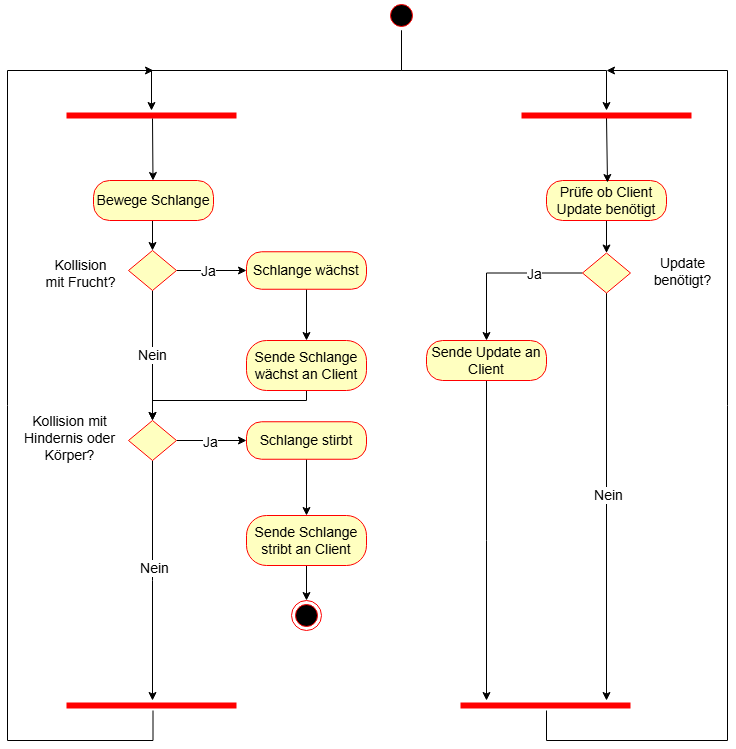

The diagram above was exported from draw.io. Its source (the exported page's mxGraphModel, read from the mxfile embedded in the PNG):
<mxGraphModel dx="1426" dy="781" grid="1" gridSize="10" guides="1" tooltips="1" connect="1" arrows="1" fold="1" page="1" pageScale="1" pageWidth="827" pageHeight="1169" math="0" shadow="0">
  <root>
    <mxCell id="0" />
    <mxCell id="1" parent="0" />
    <mxCell id="T3h6hHKUy7XFf8rK5i96-1" value="" style="ellipse;html=1;shape=endState;fillColor=#000000;strokeColor=#ff0000;" vertex="1" parent="1">
      <mxGeometry x="325" y="620" width="30" height="30" as="geometry" />
    </mxCell>
    <mxCell id="T3h6hHKUy7XFf8rK5i96-66" style="edgeStyle=orthogonalEdgeStyle;rounded=0;orthogonalLoop=1;jettySize=auto;html=1;exitX=0.5;exitY=1;exitDx=0;exitDy=0;" edge="1" parent="1" source="T3h6hHKUy7XFf8rK5i96-2" target="T3h6hHKUy7XFf8rK5i96-4">
      <mxGeometry relative="1" as="geometry" />
    </mxCell>
    <mxCell id="T3h6hHKUy7XFf8rK5i96-68" style="edgeStyle=orthogonalEdgeStyle;rounded=0;orthogonalLoop=1;jettySize=auto;html=1;exitX=0.5;exitY=1;exitDx=0;exitDy=0;" edge="1" parent="1" source="T3h6hHKUy7XFf8rK5i96-2" target="T3h6hHKUy7XFf8rK5i96-61">
      <mxGeometry relative="1" as="geometry" />
    </mxCell>
    <mxCell id="T3h6hHKUy7XFf8rK5i96-2" value="" style="ellipse;html=1;shape=startState;fillColor=#000000;strokeColor=#ff0000;" vertex="1" parent="1">
      <mxGeometry x="420" y="20" width="30" height="30" as="geometry" />
    </mxCell>
    <mxCell id="T3h6hHKUy7XFf8rK5i96-30" style="edgeStyle=orthogonalEdgeStyle;rounded=0;orthogonalLoop=1;jettySize=auto;html=1;exitX=0.5;exitY=1;exitDx=0;exitDy=0;entryX=0.5;entryY=0;entryDx=0;entryDy=0;" edge="1" parent="1" source="T3h6hHKUy7XFf8rK5i96-6" target="T3h6hHKUy7XFf8rK5i96-22">
      <mxGeometry relative="1" as="geometry" />
    </mxCell>
    <mxCell id="T3h6hHKUy7XFf8rK5i96-6" value="&lt;font style=&quot;font-size: 14px;&quot;&gt;Bewege Schlange&lt;/font&gt;" style="rounded=1;whiteSpace=wrap;html=1;arcSize=40;fontColor=#000000;fillColor=#ffffc0;strokeColor=#ff0000;" vertex="1" parent="1">
      <mxGeometry x="127" y="200" width="120" height="40" as="geometry" />
    </mxCell>
    <mxCell id="T3h6hHKUy7XFf8rK5i96-31" style="edgeStyle=orthogonalEdgeStyle;rounded=0;orthogonalLoop=1;jettySize=auto;html=1;exitX=1;exitY=0.5;exitDx=0;exitDy=0;entryX=0;entryY=0.5;entryDx=0;entryDy=0;" edge="1" parent="1" source="T3h6hHKUy7XFf8rK5i96-22" target="T3h6hHKUy7XFf8rK5i96-26">
      <mxGeometry relative="1" as="geometry" />
    </mxCell>
    <mxCell id="T3h6hHKUy7XFf8rK5i96-32" value="Ja" style="edgeLabel;html=1;align=center;verticalAlign=middle;resizable=0;points=[];fontSize=14;" vertex="1" connectable="0" parent="T3h6hHKUy7XFf8rK5i96-31">
      <mxGeometry x="-0.1143" relative="1" as="geometry">
        <mxPoint as="offset" />
      </mxGeometry>
    </mxCell>
    <mxCell id="T3h6hHKUy7XFf8rK5i96-34" style="edgeStyle=orthogonalEdgeStyle;rounded=0;orthogonalLoop=1;jettySize=auto;html=1;exitX=0.5;exitY=1;exitDx=0;exitDy=0;entryX=0.5;entryY=0;entryDx=0;entryDy=0;" edge="1" parent="1" source="T3h6hHKUy7XFf8rK5i96-22" target="T3h6hHKUy7XFf8rK5i96-33">
      <mxGeometry relative="1" as="geometry" />
    </mxCell>
    <mxCell id="T3h6hHKUy7XFf8rK5i96-35" value="Nein" style="edgeLabel;html=1;align=center;verticalAlign=middle;resizable=0;points=[];fontSize=14;" vertex="1" connectable="0" parent="T3h6hHKUy7XFf8rK5i96-34">
      <mxGeometry x="-0.0154" y="-1" relative="1" as="geometry">
        <mxPoint as="offset" />
      </mxGeometry>
    </mxCell>
    <mxCell id="T3h6hHKUy7XFf8rK5i96-22" value="" style="rhombus;whiteSpace=wrap;html=1;fontColor=#000000;fillColor=#ffffc0;strokeColor=#ff0000;" vertex="1" parent="1">
      <mxGeometry x="162" y="270" width="48" height="40" as="geometry" />
    </mxCell>
    <mxCell id="T3h6hHKUy7XFf8rK5i96-25" value="&lt;font style=&quot;font-size: 14px;&quot;&gt;Kollision mit Frucht?&lt;/font&gt;" style="text;html=1;align=center;verticalAlign=middle;whiteSpace=wrap;rounded=0;" vertex="1" parent="1">
      <mxGeometry x="77.5" y="275" width="73" height="35" as="geometry" />
    </mxCell>
    <mxCell id="T3h6hHKUy7XFf8rK5i96-28" style="edgeStyle=orthogonalEdgeStyle;rounded=0;orthogonalLoop=1;jettySize=auto;html=1;exitX=0.5;exitY=1;exitDx=0;exitDy=0;entryX=0.5;entryY=0;entryDx=0;entryDy=0;" edge="1" parent="1" source="T3h6hHKUy7XFf8rK5i96-26" target="T3h6hHKUy7XFf8rK5i96-27">
      <mxGeometry relative="1" as="geometry" />
    </mxCell>
    <mxCell id="T3h6hHKUy7XFf8rK5i96-26" value="&lt;font style=&quot;font-size: 14px;&quot;&gt;Schlange wächst&lt;/font&gt;" style="rounded=1;whiteSpace=wrap;html=1;arcSize=40;fontColor=#000000;fillColor=#ffffc0;strokeColor=#ff0000;" vertex="1" parent="1">
      <mxGeometry x="280" y="271.25" width="120" height="37.5" as="geometry" />
    </mxCell>
    <mxCell id="T3h6hHKUy7XFf8rK5i96-4" value="" style="shape=line;html=1;strokeWidth=6;strokeColor=#ff0000;" vertex="1" parent="1">
      <mxGeometry x="100" y="130" width="170" height="10" as="geometry" />
    </mxCell>
    <mxCell id="T3h6hHKUy7XFf8rK5i96-36" style="rounded=0;orthogonalLoop=1;jettySize=auto;html=1;exitX=0.5;exitY=1;exitDx=0;exitDy=0;entryX=0.5;entryY=0;entryDx=0;entryDy=0;edgeStyle=orthogonalEdgeStyle;" edge="1" parent="1" source="T3h6hHKUy7XFf8rK5i96-27" target="T3h6hHKUy7XFf8rK5i96-33">
      <mxGeometry relative="1" as="geometry">
        <Array as="points">
          <mxPoint x="340" y="420" />
          <mxPoint x="186" y="420" />
        </Array>
      </mxGeometry>
    </mxCell>
    <mxCell id="T3h6hHKUy7XFf8rK5i96-27" value="&lt;font style=&quot;font-size: 14px;&quot;&gt;Sende Schlange wächst an Client&lt;/font&gt;" style="rounded=1;whiteSpace=wrap;html=1;arcSize=40;fontColor=#000000;fillColor=#ffffc0;strokeColor=#ff0000;" vertex="1" parent="1">
      <mxGeometry x="280" y="360" width="120" height="50" as="geometry" />
    </mxCell>
    <mxCell id="T3h6hHKUy7XFf8rK5i96-39" style="edgeStyle=orthogonalEdgeStyle;rounded=0;orthogonalLoop=1;jettySize=auto;html=1;exitX=1;exitY=0.5;exitDx=0;exitDy=0;entryX=0;entryY=0.5;entryDx=0;entryDy=0;" edge="1" parent="1" source="T3h6hHKUy7XFf8rK5i96-33" target="T3h6hHKUy7XFf8rK5i96-38">
      <mxGeometry relative="1" as="geometry" />
    </mxCell>
    <mxCell id="T3h6hHKUy7XFf8rK5i96-40" value="&lt;font style=&quot;font-size: 14px;&quot;&gt;Ja&lt;/font&gt;" style="edgeLabel;html=1;align=center;verticalAlign=middle;resizable=0;points=[];" vertex="1" connectable="0" parent="T3h6hHKUy7XFf8rK5i96-39">
      <mxGeometry x="-0.0571" y="-1" relative="1" as="geometry">
        <mxPoint as="offset" />
      </mxGeometry>
    </mxCell>
    <mxCell id="T3h6hHKUy7XFf8rK5i96-44" style="edgeStyle=orthogonalEdgeStyle;rounded=0;orthogonalLoop=1;jettySize=auto;html=1;exitX=0.5;exitY=1;exitDx=0;exitDy=0;" edge="1" parent="1" source="T3h6hHKUy7XFf8rK5i96-33">
      <mxGeometry relative="1" as="geometry">
        <mxPoint x="186" y="720" as="targetPoint" />
      </mxGeometry>
    </mxCell>
    <mxCell id="T3h6hHKUy7XFf8rK5i96-45" value="&lt;font style=&quot;font-size: 14px;&quot;&gt;Nein&lt;/font&gt;" style="edgeLabel;html=1;align=center;verticalAlign=middle;resizable=0;points=[];" vertex="1" connectable="0" parent="T3h6hHKUy7XFf8rK5i96-44">
      <mxGeometry x="-0.1102" y="1" relative="1" as="geometry">
        <mxPoint as="offset" />
      </mxGeometry>
    </mxCell>
    <mxCell id="T3h6hHKUy7XFf8rK5i96-33" value="" style="rhombus;whiteSpace=wrap;html=1;fontColor=#000000;fillColor=#ffffc0;strokeColor=#ff0000;" vertex="1" parent="1">
      <mxGeometry x="162" y="440" width="48" height="40" as="geometry" />
    </mxCell>
    <mxCell id="T3h6hHKUy7XFf8rK5i96-37" value="&lt;font style=&quot;font-size: 14px;&quot;&gt;Kollision mit Hindernis oder Körper?&lt;/font&gt;" style="text;html=1;align=center;verticalAlign=middle;whiteSpace=wrap;rounded=0;" vertex="1" parent="1">
      <mxGeometry x="48.25" y="440" width="110.5" height="35" as="geometry" />
    </mxCell>
    <mxCell id="T3h6hHKUy7XFf8rK5i96-42" style="edgeStyle=orthogonalEdgeStyle;rounded=0;orthogonalLoop=1;jettySize=auto;html=1;exitX=0.5;exitY=1;exitDx=0;exitDy=0;entryX=0.5;entryY=0;entryDx=0;entryDy=0;" edge="1" parent="1" source="T3h6hHKUy7XFf8rK5i96-38" target="T3h6hHKUy7XFf8rK5i96-41">
      <mxGeometry relative="1" as="geometry" />
    </mxCell>
    <mxCell id="T3h6hHKUy7XFf8rK5i96-38" value="&lt;font style=&quot;font-size: 14px;&quot;&gt;Schlange stirbt&lt;/font&gt;" style="rounded=1;whiteSpace=wrap;html=1;arcSize=40;fontColor=#000000;fillColor=#ffffc0;strokeColor=#ff0000;" vertex="1" parent="1">
      <mxGeometry x="280" y="441.25" width="120" height="37.5" as="geometry" />
    </mxCell>
    <mxCell id="T3h6hHKUy7XFf8rK5i96-43" style="edgeStyle=orthogonalEdgeStyle;rounded=0;orthogonalLoop=1;jettySize=auto;html=1;exitX=0.5;exitY=1;exitDx=0;exitDy=0;entryX=0.5;entryY=0;entryDx=0;entryDy=0;" edge="1" parent="1" source="T3h6hHKUy7XFf8rK5i96-41" target="T3h6hHKUy7XFf8rK5i96-1">
      <mxGeometry relative="1" as="geometry" />
    </mxCell>
    <mxCell id="T3h6hHKUy7XFf8rK5i96-41" value="&lt;font style=&quot;font-size: 14px;&quot;&gt;Sende Schlange stribt an Client&lt;/font&gt;" style="rounded=1;whiteSpace=wrap;html=1;arcSize=40;fontColor=#000000;fillColor=#ffffc0;strokeColor=#ff0000;" vertex="1" parent="1">
      <mxGeometry x="280" y="535" width="120" height="50" as="geometry" />
    </mxCell>
    <mxCell id="T3h6hHKUy7XFf8rK5i96-52" style="edgeStyle=orthogonalEdgeStyle;rounded=0;orthogonalLoop=1;jettySize=auto;html=1;exitX=0.5;exitY=1;exitDx=0;exitDy=0;entryX=0.5;entryY=0;entryDx=0;entryDy=0;" edge="1" parent="1" source="T3h6hHKUy7XFf8rK5i96-46" target="T3h6hHKUy7XFf8rK5i96-47">
      <mxGeometry relative="1" as="geometry" />
    </mxCell>
    <mxCell id="T3h6hHKUy7XFf8rK5i96-46" value="&lt;font style=&quot;font-size: 14px;&quot;&gt;Prüfe ob Client Update benötigt&lt;/font&gt;" style="rounded=1;whiteSpace=wrap;html=1;arcSize=40;fontColor=#000000;fillColor=#ffffc0;strokeColor=#ff0000;" vertex="1" parent="1">
      <mxGeometry x="580" y="200" width="120" height="40" as="geometry" />
    </mxCell>
    <mxCell id="T3h6hHKUy7XFf8rK5i96-50" style="edgeStyle=orthogonalEdgeStyle;rounded=0;orthogonalLoop=1;jettySize=auto;html=1;exitX=0;exitY=0.5;exitDx=0;exitDy=0;entryX=0.5;entryY=0;entryDx=0;entryDy=0;" edge="1" parent="1" source="T3h6hHKUy7XFf8rK5i96-47" target="T3h6hHKUy7XFf8rK5i96-49">
      <mxGeometry relative="1" as="geometry" />
    </mxCell>
    <mxCell id="T3h6hHKUy7XFf8rK5i96-51" value="&lt;font style=&quot;font-size: 14px;&quot;&gt;Ja&lt;/font&gt;" style="edgeLabel;html=1;align=center;verticalAlign=middle;resizable=0;points=[];" vertex="1" connectable="0" parent="T3h6hHKUy7XFf8rK5i96-50">
      <mxGeometry x="-0.4006" y="1" relative="1" as="geometry">
        <mxPoint as="offset" />
      </mxGeometry>
    </mxCell>
    <mxCell id="T3h6hHKUy7XFf8rK5i96-53" style="edgeStyle=orthogonalEdgeStyle;rounded=0;orthogonalLoop=1;jettySize=auto;html=1;exitX=0.5;exitY=1;exitDx=0;exitDy=0;" edge="1" parent="1" source="T3h6hHKUy7XFf8rK5i96-47">
      <mxGeometry relative="1" as="geometry">
        <mxPoint x="640" y="720" as="targetPoint" />
      </mxGeometry>
    </mxCell>
    <mxCell id="T3h6hHKUy7XFf8rK5i96-54" value="&lt;font style=&quot;font-size: 14px;&quot;&gt;Nein&lt;/font&gt;" style="edgeLabel;html=1;align=center;verticalAlign=middle;resizable=0;points=[];" vertex="1" connectable="0" parent="T3h6hHKUy7XFf8rK5i96-53">
      <mxGeometry x="0.0015" y="2" relative="1" as="geometry">
        <mxPoint x="-1" y="-1" as="offset" />
      </mxGeometry>
    </mxCell>
    <mxCell id="T3h6hHKUy7XFf8rK5i96-47" value="" style="rhombus;whiteSpace=wrap;html=1;fontColor=#000000;fillColor=#ffffc0;strokeColor=#ff0000;" vertex="1" parent="1">
      <mxGeometry x="616" y="272.5" width="48" height="40" as="geometry" />
    </mxCell>
    <mxCell id="T3h6hHKUy7XFf8rK5i96-48" value="&lt;font style=&quot;font-size: 14px;&quot;&gt;Update benötigt?&lt;/font&gt;" style="text;html=1;align=center;verticalAlign=middle;whiteSpace=wrap;rounded=0;" vertex="1" parent="1">
      <mxGeometry x="680" y="273.75" width="73" height="35" as="geometry" />
    </mxCell>
    <mxCell id="T3h6hHKUy7XFf8rK5i96-58" style="rounded=0;orthogonalLoop=1;jettySize=auto;html=1;exitX=0.5;exitY=1;exitDx=0;exitDy=0;entryX=0.501;entryY=0.5;entryDx=0;entryDy=0;entryPerimeter=0;" edge="1" parent="1">
      <mxGeometry relative="1" as="geometry">
        <mxPoint x="186" y="138" as="sourcePoint" />
        <mxPoint x="186.5" y="200" as="targetPoint" />
      </mxGeometry>
    </mxCell>
    <mxCell id="T3h6hHKUy7XFf8rK5i96-63" style="edgeStyle=orthogonalEdgeStyle;rounded=0;orthogonalLoop=1;jettySize=auto;html=1;exitX=0.5;exitY=1;exitDx=0;exitDy=0;" edge="1" parent="1" source="T3h6hHKUy7XFf8rK5i96-49">
      <mxGeometry relative="1" as="geometry">
        <mxPoint x="520" y="720" as="targetPoint" />
      </mxGeometry>
    </mxCell>
    <mxCell id="T3h6hHKUy7XFf8rK5i96-49" value="&lt;font style=&quot;font-size: 14px;&quot;&gt;Sende Update an Client&lt;/font&gt;" style="rounded=1;whiteSpace=wrap;html=1;arcSize=40;fontColor=#000000;fillColor=#ffffc0;strokeColor=#ff0000;" vertex="1" parent="1">
      <mxGeometry x="460" y="360" width="120" height="40" as="geometry" />
    </mxCell>
    <mxCell id="T3h6hHKUy7XFf8rK5i96-59" style="rounded=0;orthogonalLoop=1;jettySize=auto;html=1;exitX=0.5;exitY=1;exitDx=0;exitDy=0;entryX=0.501;entryY=0.5;entryDx=0;entryDy=0;entryPerimeter=0;" edge="1" parent="1">
      <mxGeometry relative="1" as="geometry">
        <mxPoint x="640" y="137" as="sourcePoint" />
        <mxPoint x="641" y="202" as="targetPoint" />
      </mxGeometry>
    </mxCell>
    <mxCell id="T3h6hHKUy7XFf8rK5i96-60" value="" style="shape=line;html=1;strokeWidth=6;strokeColor=#ff0000;" vertex="1" parent="1">
      <mxGeometry x="100" y="720" width="170" height="10" as="geometry" />
    </mxCell>
    <mxCell id="T3h6hHKUy7XFf8rK5i96-61" value="" style="shape=line;html=1;strokeWidth=6;strokeColor=#ff0000;" vertex="1" parent="1">
      <mxGeometry x="555" y="130" width="170" height="10" as="geometry" />
    </mxCell>
    <mxCell id="T3h6hHKUy7XFf8rK5i96-62" value="" style="shape=line;html=1;strokeWidth=6;strokeColor=#ff0000;" vertex="1" parent="1">
      <mxGeometry x="494" y="720" width="170" height="10" as="geometry" />
    </mxCell>
    <mxCell id="T3h6hHKUy7XFf8rK5i96-64" style="edgeStyle=orthogonalEdgeStyle;rounded=0;orthogonalLoop=1;jettySize=auto;html=1;exitX=0.5;exitY=1;exitDx=0;exitDy=0;" edge="1" parent="1">
      <mxGeometry relative="1" as="geometry">
        <mxPoint x="640" y="90" as="targetPoint" />
        <mxPoint x="580" y="730" as="sourcePoint" />
        <Array as="points">
          <mxPoint x="580" y="760" />
          <mxPoint x="761" y="760" />
        </Array>
      </mxGeometry>
    </mxCell>
    <mxCell id="T3h6hHKUy7XFf8rK5i96-65" style="edgeStyle=orthogonalEdgeStyle;rounded=0;orthogonalLoop=1;jettySize=auto;html=1;exitX=0.5;exitY=1;exitDx=0;exitDy=0;" edge="1" parent="1">
      <mxGeometry relative="1" as="geometry">
        <mxPoint x="187" y="90" as="targetPoint" />
        <mxPoint x="186.5" y="730" as="sourcePoint" />
        <Array as="points">
          <mxPoint x="187" y="760" />
          <mxPoint x="41" y="760" />
        </Array>
      </mxGeometry>
    </mxCell>
  </root>
</mxGraphModel>